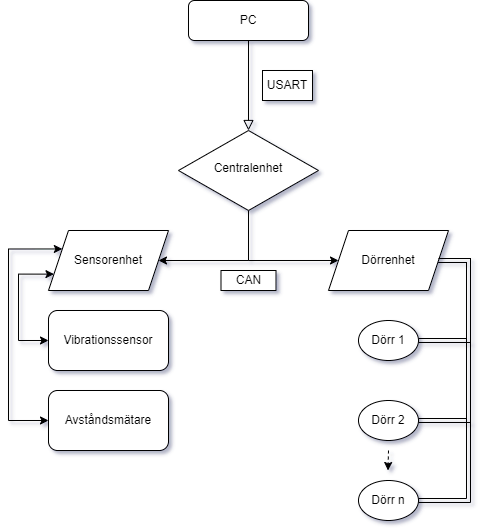

The diagram above was exported from draw.io. Its source (the exported page's mxGraphModel, read from the mxfile embedded in the PNG):
<mxGraphModel dx="1102" dy="624" grid="1" gridSize="10" guides="1" tooltips="1" connect="1" arrows="1" fold="1" page="1" pageScale="1" pageWidth="827" pageHeight="1169" math="0" shadow="1">
  <root>
    <mxCell id="WIyWlLk6GJQsqaUBKTNV-0" />
    <mxCell id="WIyWlLk6GJQsqaUBKTNV-1" parent="WIyWlLk6GJQsqaUBKTNV-0" />
    <mxCell id="WIyWlLk6GJQsqaUBKTNV-2" value="" style="rounded=0;html=1;jettySize=auto;orthogonalLoop=1;fontSize=11;endArrow=block;endFill=0;endSize=8;strokeWidth=1;shadow=0;labelBackgroundColor=none;edgeStyle=orthogonalEdgeStyle;" parent="WIyWlLk6GJQsqaUBKTNV-1" source="WIyWlLk6GJQsqaUBKTNV-3" target="WIyWlLk6GJQsqaUBKTNV-6" edge="1">
      <mxGeometry relative="1" as="geometry" />
    </mxCell>
    <mxCell id="WIyWlLk6GJQsqaUBKTNV-3" value="PC" style="rounded=1;whiteSpace=wrap;html=1;fontSize=12;glass=0;strokeWidth=1;shadow=0;" parent="WIyWlLk6GJQsqaUBKTNV-1" vertex="1">
      <mxGeometry x="340" y="50" width="120" height="40" as="geometry" />
    </mxCell>
    <mxCell id="TR02DtUqB3bwV8gsNwBd-7" style="edgeStyle=orthogonalEdgeStyle;rounded=0;orthogonalLoop=1;jettySize=auto;html=1;exitX=0.5;exitY=1;exitDx=0;exitDy=0;entryX=1;entryY=0.5;entryDx=0;entryDy=0;" edge="1" parent="WIyWlLk6GJQsqaUBKTNV-1" source="WIyWlLk6GJQsqaUBKTNV-6" target="TR02DtUqB3bwV8gsNwBd-3">
      <mxGeometry relative="1" as="geometry">
        <mxPoint x="400" y="360" as="targetPoint" />
        <Array as="points">
          <mxPoint x="400" y="310" />
        </Array>
      </mxGeometry>
    </mxCell>
    <mxCell id="TR02DtUqB3bwV8gsNwBd-8" style="edgeStyle=orthogonalEdgeStyle;rounded=0;orthogonalLoop=1;jettySize=auto;html=1;exitX=0.5;exitY=1;exitDx=0;exitDy=0;entryX=0;entryY=0.5;entryDx=0;entryDy=0;" edge="1" parent="WIyWlLk6GJQsqaUBKTNV-1" source="WIyWlLk6GJQsqaUBKTNV-6" target="TR02DtUqB3bwV8gsNwBd-4">
      <mxGeometry relative="1" as="geometry">
        <Array as="points">
          <mxPoint x="400" y="310" />
        </Array>
      </mxGeometry>
    </mxCell>
    <mxCell id="WIyWlLk6GJQsqaUBKTNV-6" value="Centralenhet" style="rhombus;whiteSpace=wrap;html=1;shadow=0;fontFamily=Helvetica;fontSize=12;align=center;strokeWidth=1;spacing=6;spacingTop=-4;" parent="WIyWlLk6GJQsqaUBKTNV-1" vertex="1">
      <mxGeometry x="330" y="180" width="140" height="80" as="geometry" />
    </mxCell>
    <mxCell id="TR02DtUqB3bwV8gsNwBd-0" value="USART" style="rounded=0;whiteSpace=wrap;html=1;" vertex="1" parent="WIyWlLk6GJQsqaUBKTNV-1">
      <mxGeometry x="414" y="120" width="50" height="30" as="geometry" />
    </mxCell>
    <mxCell id="TR02DtUqB3bwV8gsNwBd-13" style="edgeStyle=orthogonalEdgeStyle;rounded=0;orthogonalLoop=1;jettySize=auto;html=1;exitX=0;exitY=0.75;exitDx=0;exitDy=0;entryX=0;entryY=0.5;entryDx=0;entryDy=0;startArrow=classic;startFill=1;" edge="1" parent="WIyWlLk6GJQsqaUBKTNV-1" source="TR02DtUqB3bwV8gsNwBd-3" target="TR02DtUqB3bwV8gsNwBd-11">
      <mxGeometry relative="1" as="geometry">
        <Array as="points">
          <mxPoint x="170" y="324" />
          <mxPoint x="170" y="390" />
        </Array>
      </mxGeometry>
    </mxCell>
    <mxCell id="TR02DtUqB3bwV8gsNwBd-14" style="edgeStyle=orthogonalEdgeStyle;rounded=0;orthogonalLoop=1;jettySize=auto;html=1;exitX=0;exitY=0.25;exitDx=0;exitDy=0;entryX=0;entryY=0.5;entryDx=0;entryDy=0;startArrow=classic;startFill=1;" edge="1" parent="WIyWlLk6GJQsqaUBKTNV-1" source="TR02DtUqB3bwV8gsNwBd-3" target="TR02DtUqB3bwV8gsNwBd-12">
      <mxGeometry relative="1" as="geometry">
        <Array as="points">
          <mxPoint x="160" y="299" />
          <mxPoint x="160" y="470" />
        </Array>
      </mxGeometry>
    </mxCell>
    <mxCell id="TR02DtUqB3bwV8gsNwBd-3" value="Sensorenhet" style="shape=parallelogram;perimeter=parallelogramPerimeter;whiteSpace=wrap;html=1;fixedSize=1;" vertex="1" parent="WIyWlLk6GJQsqaUBKTNV-1">
      <mxGeometry x="200" y="280" width="120" height="60" as="geometry" />
    </mxCell>
    <mxCell id="TR02DtUqB3bwV8gsNwBd-17" style="edgeStyle=orthogonalEdgeStyle;rounded=0;orthogonalLoop=1;jettySize=auto;html=1;exitX=1;exitY=0.5;exitDx=0;exitDy=0;entryX=1;entryY=0.5;entryDx=0;entryDy=0;startArrow=classic;startFill=1;shape=link;" edge="1" parent="WIyWlLk6GJQsqaUBKTNV-1" source="TR02DtUqB3bwV8gsNwBd-4" target="TR02DtUqB3bwV8gsNwBd-16">
      <mxGeometry relative="1" as="geometry">
        <Array as="points">
          <mxPoint x="620" y="310" />
          <mxPoint x="620" y="470" />
        </Array>
      </mxGeometry>
    </mxCell>
    <mxCell id="TR02DtUqB3bwV8gsNwBd-26" style="edgeStyle=orthogonalEdgeStyle;shape=link;rounded=0;orthogonalLoop=1;jettySize=auto;html=1;exitX=1;exitY=0.5;exitDx=0;exitDy=0;entryX=1;entryY=0.5;entryDx=0;entryDy=0;startArrow=classic;startFill=1;" edge="1" parent="WIyWlLk6GJQsqaUBKTNV-1" source="TR02DtUqB3bwV8gsNwBd-4" target="TR02DtUqB3bwV8gsNwBd-25">
      <mxGeometry relative="1" as="geometry">
        <Array as="points">
          <mxPoint x="620" y="310" />
          <mxPoint x="620" y="550" />
        </Array>
      </mxGeometry>
    </mxCell>
    <mxCell id="TR02DtUqB3bwV8gsNwBd-4" value="Dörrenhet" style="shape=parallelogram;perimeter=parallelogramPerimeter;whiteSpace=wrap;html=1;fixedSize=1;" vertex="1" parent="WIyWlLk6GJQsqaUBKTNV-1">
      <mxGeometry x="480" y="280" width="120" height="60" as="geometry" />
    </mxCell>
    <mxCell id="TR02DtUqB3bwV8gsNwBd-9" value="CAN" style="rounded=0;whiteSpace=wrap;html=1;" vertex="1" parent="WIyWlLk6GJQsqaUBKTNV-1">
      <mxGeometry x="372.5" y="320" width="55" height="20" as="geometry" />
    </mxCell>
    <mxCell id="TR02DtUqB3bwV8gsNwBd-11" value="Vibrationssensor" style="rounded=1;whiteSpace=wrap;html=1;" vertex="1" parent="WIyWlLk6GJQsqaUBKTNV-1">
      <mxGeometry x="200" y="360" width="120" height="60" as="geometry" />
    </mxCell>
    <mxCell id="TR02DtUqB3bwV8gsNwBd-12" value="Avståndsmätare" style="rounded=1;whiteSpace=wrap;html=1;" vertex="1" parent="WIyWlLk6GJQsqaUBKTNV-1">
      <mxGeometry x="200" y="440" width="120" height="60" as="geometry" />
    </mxCell>
    <mxCell id="TR02DtUqB3bwV8gsNwBd-18" style="edgeStyle=orthogonalEdgeStyle;shape=link;rounded=0;orthogonalLoop=1;jettySize=auto;html=1;exitX=1;exitY=0.5;exitDx=0;exitDy=0;entryX=1;entryY=0.5;entryDx=0;entryDy=0;startArrow=classic;startFill=1;" edge="1" parent="WIyWlLk6GJQsqaUBKTNV-1" source="TR02DtUqB3bwV8gsNwBd-15" target="TR02DtUqB3bwV8gsNwBd-4">
      <mxGeometry relative="1" as="geometry">
        <Array as="points">
          <mxPoint x="620" y="390" />
          <mxPoint x="620" y="310" />
        </Array>
      </mxGeometry>
    </mxCell>
    <mxCell id="TR02DtUqB3bwV8gsNwBd-15" value="Dörr 1" style="ellipse;whiteSpace=wrap;html=1;" vertex="1" parent="WIyWlLk6GJQsqaUBKTNV-1">
      <mxGeometry x="510" y="370" width="60" height="40" as="geometry" />
    </mxCell>
    <mxCell id="TR02DtUqB3bwV8gsNwBd-16" value="Dörr 2" style="ellipse;whiteSpace=wrap;html=1;" vertex="1" parent="WIyWlLk6GJQsqaUBKTNV-1">
      <mxGeometry x="510" y="450" width="60" height="40" as="geometry" />
    </mxCell>
    <mxCell id="TR02DtUqB3bwV8gsNwBd-25" value="Dörr n" style="ellipse;whiteSpace=wrap;html=1;" vertex="1" parent="WIyWlLk6GJQsqaUBKTNV-1">
      <mxGeometry x="510" y="530" width="60" height="40" as="geometry" />
    </mxCell>
    <mxCell id="TR02DtUqB3bwV8gsNwBd-27" value="" style="endArrow=classic;html=1;rounded=0;dashed=1;" edge="1" parent="WIyWlLk6GJQsqaUBKTNV-1">
      <mxGeometry width="50" height="50" relative="1" as="geometry">
        <mxPoint x="540" y="500" as="sourcePoint" />
        <mxPoint x="539.5" y="520" as="targetPoint" />
      </mxGeometry>
    </mxCell>
  </root>
</mxGraphModel>